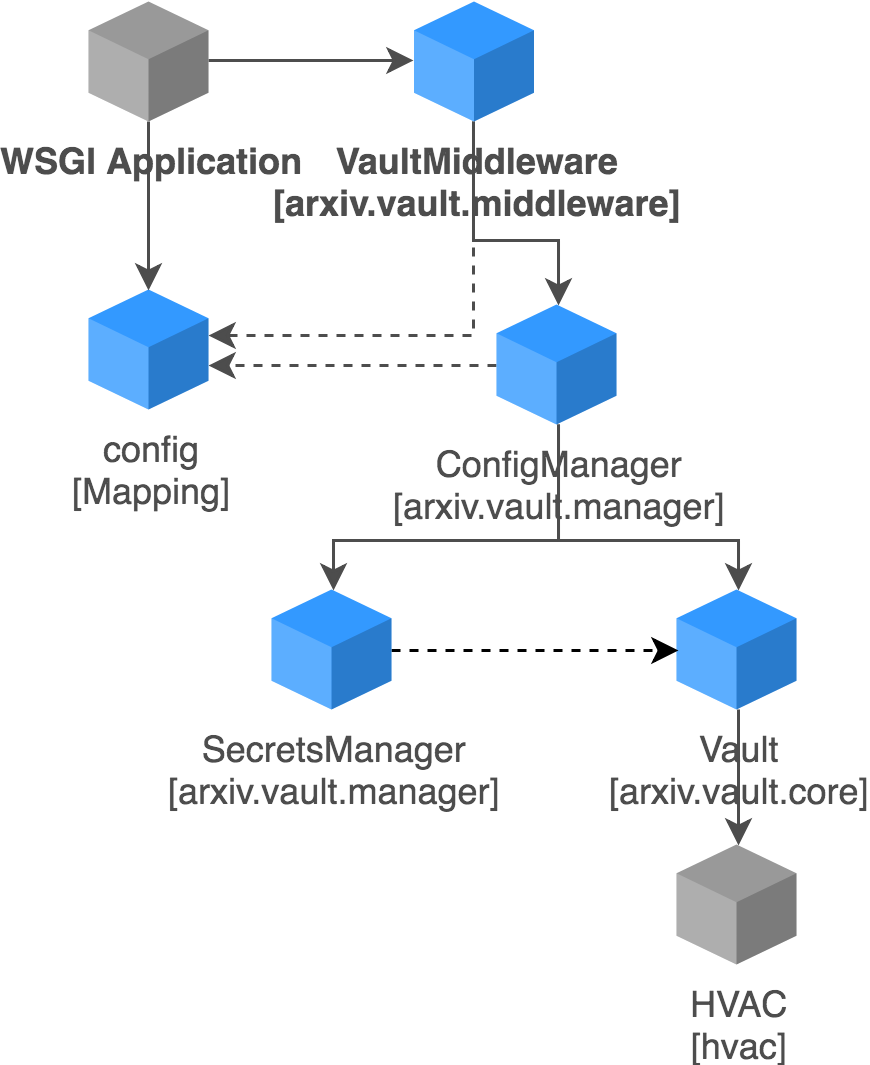

The diagram above was exported from draw.io. Its source (the exported page's mxGraphModel, read from the mxfile embedded in the PNG):
<mxGraphModel dx="545" dy="1817" grid="1" gridSize="10" guides="1" tooltips="1" connect="1" arrows="1" fold="1" page="1" pageScale="1" pageWidth="850" pageHeight="1100" math="0" shadow="0">
  <root>
    <mxCell id="0" />
    <mxCell id="1" parent="0" />
    <mxCell id="2" style="edgeStyle=orthogonalEdgeStyle;rounded=0;orthogonalLoop=1;jettySize=auto;html=1;entryX=0.5;entryY=0;entryDx=0;entryDy=0;entryPerimeter=0;strokeColor=#4D4D4D;fontSize=10;" edge="1" source="3" target="17" parent="1">
      <mxGeometry relative="1" as="geometry" />
    </mxCell>
    <mxCell id="3" value="Vault&lt;br&gt;[arxiv.vault.core]&lt;br style=&quot;font-size: 12px&quot;&gt;" style="verticalLabelPosition=bottom;verticalAlign=top;html=1;shape=mxgraph.infographic.shadedCube;isoAngle=15;fillColor=#3399FF;strokeColor=none;rounded=0;shadow=0;glass=1;labelBackgroundColor=none;fontSize=12;fontColor=#4D4D4D;align=center;labelPosition=center;spacingLeft=2;spacingBottom=0;" vertex="1" parent="1">
      <mxGeometry x="956" y="-854" width="40" height="40" as="geometry" />
    </mxCell>
    <mxCell id="4" style="edgeStyle=orthogonalEdgeStyle;rounded=0;orthogonalLoop=1;jettySize=auto;html=1;entryX=0;entryY=0;entryDx=0;entryDy=20;entryPerimeter=0;fontSize=10;dashed=1;" edge="1" source="5" target="3" parent="1">
      <mxGeometry relative="1" as="geometry" />
    </mxCell>
    <mxCell id="5" value="SecretsManager&lt;br&gt;[arxiv.vault.manager]&lt;br style=&quot;font-size: 12px&quot;&gt;" style="verticalLabelPosition=bottom;verticalAlign=top;html=1;shape=mxgraph.infographic.shadedCube;isoAngle=15;fillColor=#3399FF;strokeColor=none;rounded=0;shadow=0;glass=1;labelBackgroundColor=none;fontSize=12;fontColor=#4D4D4D;align=center;labelPosition=center;spacingLeft=2;spacingBottom=0;" vertex="1" parent="1">
      <mxGeometry x="821" y="-854" width="40" height="40" as="geometry" />
    </mxCell>
    <mxCell id="6" style="edgeStyle=orthogonalEdgeStyle;rounded=0;orthogonalLoop=1;jettySize=auto;html=1;entryX=0.5;entryY=0;entryDx=0;entryDy=0;entryPerimeter=0;fontSize=10;strokeColor=#4D4D4D;" edge="1" source="9" target="5" parent="1">
      <mxGeometry relative="1" as="geometry">
        <Array as="points">
          <mxPoint x="916" y="-870" />
          <mxPoint x="841" y="-870" />
        </Array>
      </mxGeometry>
    </mxCell>
    <mxCell id="7" style="edgeStyle=orthogonalEdgeStyle;rounded=0;orthogonalLoop=1;jettySize=auto;html=1;entryX=0.5;entryY=0;entryDx=0;entryDy=0;entryPerimeter=0;fontSize=10;strokeColor=#4D4D4D;" edge="1" source="9" target="3" parent="1">
      <mxGeometry relative="1" as="geometry">
        <Array as="points">
          <mxPoint x="916" y="-870" />
          <mxPoint x="976" y="-870" />
        </Array>
      </mxGeometry>
    </mxCell>
    <mxCell id="8" style="edgeStyle=orthogonalEdgeStyle;rounded=0;orthogonalLoop=1;jettySize=auto;html=1;entryX=0;entryY=0;entryDx=40;entryDy=25.19842481839768;entryPerimeter=0;fontSize=10;dashed=1;strokeColor=#4D4D4D;" edge="1" source="9" target="10" parent="1">
      <mxGeometry relative="1" as="geometry" />
    </mxCell>
    <mxCell id="9" value="ConfigManager&lt;br&gt;[arxiv.vault.manager]&lt;br style=&quot;font-size: 12px&quot;&gt;" style="verticalLabelPosition=bottom;verticalAlign=top;html=1;shape=mxgraph.infographic.shadedCube;isoAngle=15;fillColor=#3399FF;strokeColor=none;rounded=0;shadow=0;glass=1;labelBackgroundColor=none;fontSize=12;fontColor=#4D4D4D;align=center;labelPosition=center;spacingLeft=2;spacingBottom=0;" vertex="1" parent="1">
      <mxGeometry x="896" y="-949" width="40" height="40" as="geometry" />
    </mxCell>
    <mxCell id="10" value="config&lt;br&gt;[Mapping]&lt;br style=&quot;font-size: 12px&quot;&gt;" style="verticalLabelPosition=bottom;verticalAlign=top;html=1;shape=mxgraph.infographic.shadedCube;isoAngle=15;fillColor=#3399FF;strokeColor=none;rounded=0;shadow=0;glass=1;labelBackgroundColor=none;fontSize=12;fontColor=#4D4D4D;align=center;labelPosition=center;spacingLeft=2;spacingBottom=0;" vertex="1" parent="1">
      <mxGeometry x="760" y="-954" width="40" height="40" as="geometry" />
    </mxCell>
    <mxCell id="11" style="edgeStyle=orthogonalEdgeStyle;rounded=0;orthogonalLoop=1;jettySize=auto;html=1;entryX=0.5;entryY=0;entryDx=0;entryDy=0;entryPerimeter=0;fontSize=10;strokeColor=#4D4D4D;" edge="1" source="13" target="9" parent="1">
      <mxGeometry relative="1" as="geometry">
        <Array as="points">
          <mxPoint x="889" y="-970" />
          <mxPoint x="916" y="-970" />
        </Array>
      </mxGeometry>
    </mxCell>
    <mxCell id="12" style="edgeStyle=orthogonalEdgeStyle;rounded=0;orthogonalLoop=1;jettySize=auto;html=1;fontSize=10;dashed=1;entryX=0;entryY=0;entryDx=40;entryDy=14.80157518160232;entryPerimeter=0;strokeColor=#4D4D4D;" edge="1" source="13" target="10" parent="1">
      <mxGeometry relative="1" as="geometry">
        <mxPoint x="820" y="-970" as="targetPoint" />
        <Array as="points">
          <mxPoint x="889" y="-939" />
        </Array>
      </mxGeometry>
    </mxCell>
    <mxCell id="13" value="VaultMiddleware&lt;br&gt;[arxiv.vault.middleware]&lt;br style=&quot;font-size: 12px&quot;&gt;" style="verticalLabelPosition=bottom;verticalAlign=top;html=1;shape=mxgraph.infographic.shadedCube;isoAngle=15;fillColor=#3399FF;strokeColor=none;rounded=0;shadow=0;glass=1;labelBackgroundColor=#rgba(0, 0, 0, 0.5);fontSize=12;fontColor=#4D4D4D;align=center;labelPosition=center;spacingLeft=2;spacingBottom=0;fontStyle=1" vertex="1" parent="1">
      <mxGeometry x="868.5" y="-1050" width="40" height="40" as="geometry" />
    </mxCell>
    <mxCell id="14" style="edgeStyle=orthogonalEdgeStyle;rounded=0;orthogonalLoop=1;jettySize=auto;html=1;entryX=0;entryY=0;entryDx=0;entryDy=20;entryPerimeter=0;fontSize=10;strokeColor=#4D4D4D;" edge="1" source="16" target="13" parent="1">
      <mxGeometry relative="1" as="geometry" />
    </mxCell>
    <mxCell id="15" style="edgeStyle=orthogonalEdgeStyle;rounded=0;orthogonalLoop=1;jettySize=auto;html=1;entryX=0.5;entryY=0;entryDx=0;entryDy=0;entryPerimeter=0;fontSize=10;strokeColor=#4D4D4D;" edge="1" source="16" target="10" parent="1">
      <mxGeometry relative="1" as="geometry" />
    </mxCell>
    <mxCell id="16" value="WSGI Application&lt;br style=&quot;font-size: 12px&quot;&gt;" style="verticalLabelPosition=bottom;verticalAlign=top;html=1;shape=mxgraph.infographic.shadedCube;isoAngle=15;fillColor=#999999;strokeColor=none;rounded=0;shadow=0;glass=1;labelBackgroundColor=none;fontSize=12;fontColor=#4D4D4D;align=center;labelPosition=center;spacingLeft=2;spacingBottom=0;fontStyle=1" vertex="1" parent="1">
      <mxGeometry x="760" y="-1050" width="40" height="40" as="geometry" />
    </mxCell>
    <mxCell id="17" value="HVAC&lt;br&gt;[hvac]&lt;br style=&quot;font-size: 12px&quot;&gt;" style="verticalLabelPosition=bottom;verticalAlign=top;html=1;shape=mxgraph.infographic.shadedCube;isoAngle=15;fillColor=#999999;strokeColor=none;rounded=0;shadow=0;glass=1;labelBackgroundColor=none;fontSize=12;fontColor=#4D4D4D;align=center;labelPosition=center;spacingLeft=2;spacingBottom=0;" vertex="1" parent="1">
      <mxGeometry x="956" y="-769" width="40" height="40" as="geometry" />
    </mxCell>
  </root>
</mxGraphModel>